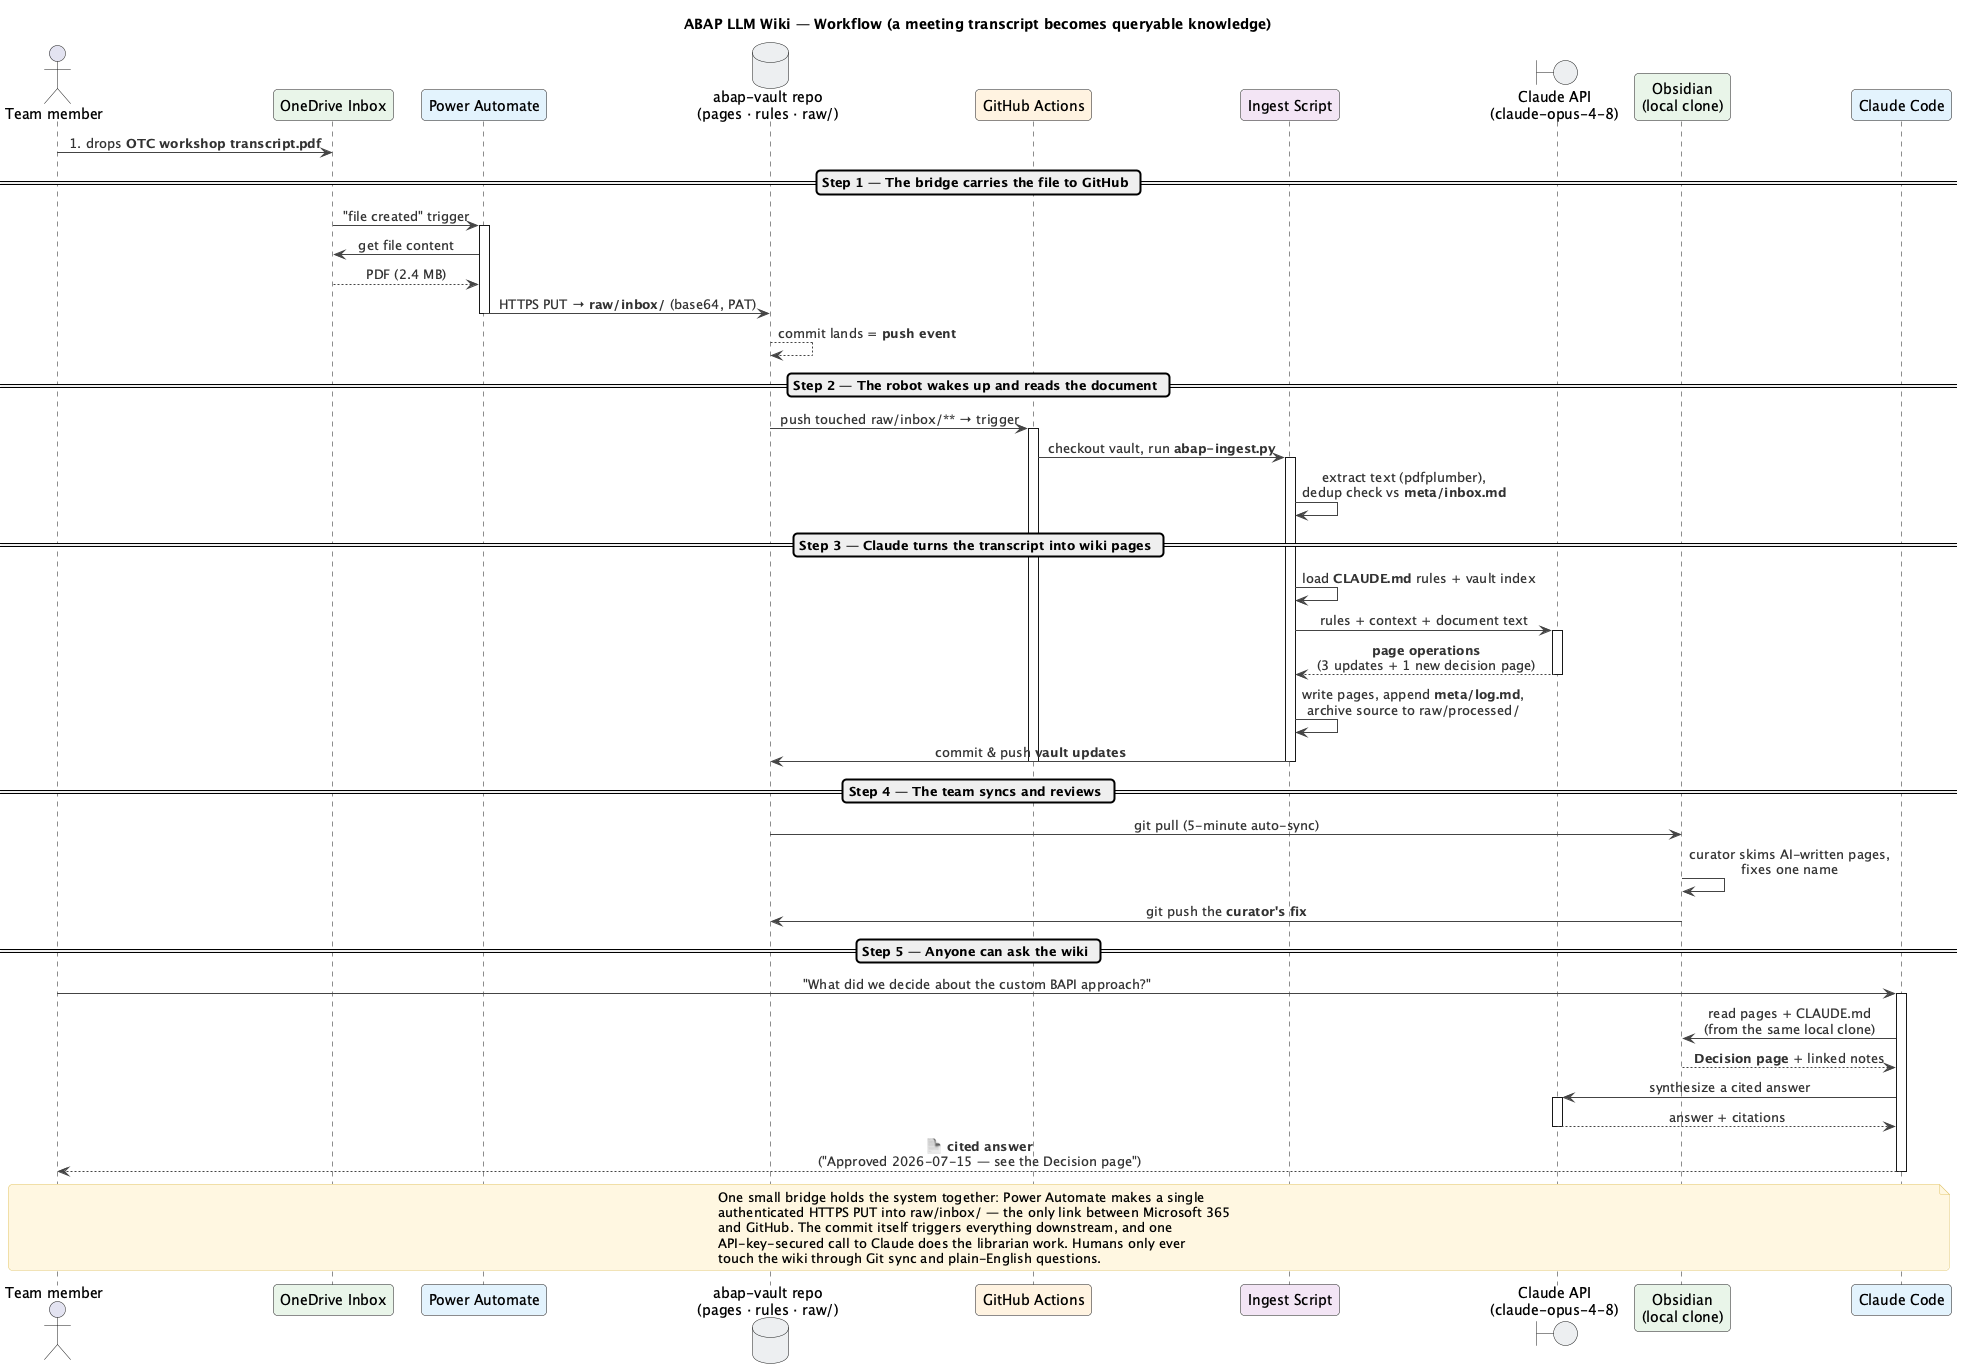

The diagram above was rendered by PlantUML. Its source (embedded in the PNG):
@startuml system-workflow
title ABAP LLM Wiki — Workflow (a meeting transcript becomes queryable knowledge)

skinparam backgroundColor #FFFFFF
skinparam shadowing false
skinparam sequenceMessageAlign center
skinparam roundcorner 8
skinparam ArrowColor #444444
skinparam ArrowFontColor #333333
skinparam NoteBackgroundColor #FFF7E0
skinparam NoteBorderColor #E0C46C

actor "Team member" as User

participant "OneDrive Inbox" as OD #E8F5E9
participant "Power Automate" as PA #E3F2FD
database "abap-vault repo\n(pages · rules · raw/)" as REPO #ECEFF1
participant "GitHub Actions" as GHA #FFF3E0
participant "Ingest Script" as PY #F3E5F5
boundary "Claude API\n(claude-opus-4-8)" as CLAUDE #ECEFF1
participant "Obsidian\n(local clone)" as OBS #E8F5E9
participant "Claude Code" as CC #E3F2FD

User -> OD : 1. drops **OTC workshop transcript.pdf**

== Step 1 — The bridge carries the file to GitHub ==
OD -> PA : "file created" trigger
activate PA
PA -> OD : get file content
OD --> PA : PDF (2.4 MB)
PA -> REPO : HTTPS PUT → **raw/inbox/** (base64, PAT)
deactivate PA
REPO --> REPO : commit lands = **push event**

== Step 2 — The robot wakes up and reads the document ==
REPO -> GHA : push touched raw/inbox/** → trigger
activate GHA
GHA -> PY : checkout vault, run **abap-ingest.py**
activate PY
PY -> PY : extract text (pdfplumber),\ndedup check vs **meta/inbox.md**

== Step 3 — Claude turns the transcript into wiki pages ==
PY -> PY : load **CLAUDE.md** rules + vault index
PY -> CLAUDE : rules + context + document text
activate CLAUDE
CLAUDE --> PY : **page operations**\n(3 updates + 1 new decision page)
deactivate CLAUDE
PY -> PY : write pages, append **meta/log.md**,\narchive source to raw/processed/
PY -> REPO : commit & push **vault updates**
deactivate PY
deactivate GHA

== Step 4 — The team syncs and reviews ==
REPO -> OBS : git pull (5-minute auto-sync)
OBS -> OBS : curator skims AI-written pages,\nfixes one name
OBS -> REPO : git push the **curator's fix**

== Step 5 — Anyone can ask the wiki ==
User -> CC : "What did we decide about the custom BAPI approach?"
activate CC
CC -> OBS : read pages + CLAUDE.md\n(from the same local clone)
OBS --> CC : **Decision page** + linked notes
CC -> CLAUDE : synthesize a cited answer
activate CLAUDE
CLAUDE --> CC : answer + citations
deactivate CLAUDE
CC --> User : 📄 **cited answer**\n("Approved 2026-07-15 — see the Decision page")
deactivate CC

note across
  One small bridge holds the system together: Power Automate makes a single
  authenticated HTTPS PUT into raw/inbox/ — the only link between Microsoft 365
  and GitHub. The commit itself triggers everything downstream, and one
  API-key-secured call to Claude does the librarian work. Humans only ever
  touch the wiki through Git sync and plain-English questions.
end note

@enduml